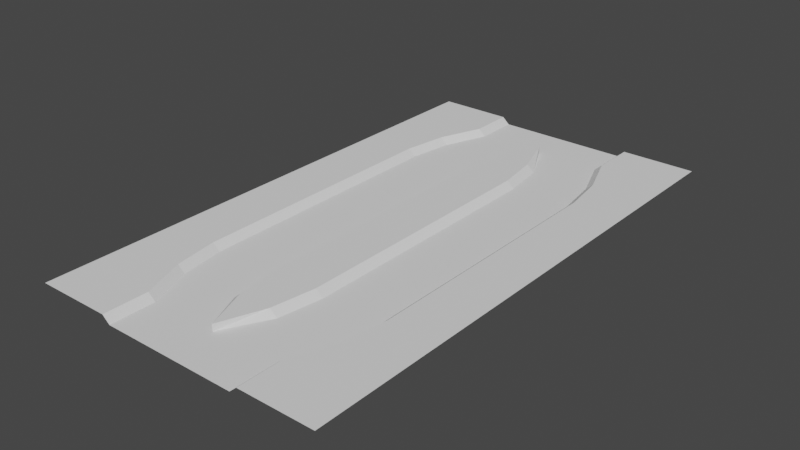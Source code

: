 # Source: level003.blend  (saved by Blender 3.2.14; exported with 4.5.12 LTS)
import bpy
from mathutils import Matrix  # noqa: F401  (used for matrix-valued properties, if any)

bpy.ops.wm.read_factory_settings(use_empty=True)
scene = bpy.context.scene
scene.name = 'Scene'

# ---- collections
col_collection = bpy.data.collections.new('Collection'); scene.collection.children.link(col_collection)

# ---- world
world_world = bpy.data.worlds.new('World'); scene.world = world_world
world_world.use_nodes = True; world_world.node_tree.nodes.clear()
_N = world_world.node_tree.nodes; _L = world_world.node_tree.links
n0 = _N.new('ShaderNodeOutputWorld'); n0.name = 'World Output'; n0.location = (300, 300)
n1 = _N.new('ShaderNodeBackground'); n1.name = 'Background'; n1.location = (10, 300)
n1.inputs[0].default_value = (0.05088, 0.05088, 0.05088, 1.0)
_L.new(n1.outputs[0], n0.inputs[0])
n0.is_active_output = True
world_world.color = (0.05088, 0.05088, 0.05088)
world_world.use_sun_shadow = False
world_world.sun_shadow_jitter_overblur = 0.0

# ---- meshes
me_plane = bpy.data.meshes.new('Plane')
me_plane.from_pydata([(-45.0, 0.0, 2.0), (45.0, 0.0, 2.0), (-45.0, 160.0, 2.0), (45.0, 160.0, 2.0), (-22.5, 0.0, 2.0), (22.5, 0.0, 2.0), (22.5, 160.0, 2.0), (-22.5, 160.0, 2.0), (-20.25, 0.0, 0.0), (-20.25, 160.0, 0.0), (20.25, 0.0, 0.0), (20.25, 160.0, 0.0), (-22.5, 13.33, 2.0), (-27.56, 26.67, 2.0), (-29.56, 40.0, 2.0), (-29.56, 53.33, 2.0), (-29.56, 66.67, 2.0), (-29.56, 80.0, 2.0), (-29.56, 93.33, 2.0), (-29.56, 106.7, 2.0), (-29.56, 120.0, 2.0), (-27.56, 133.3, 2.0), (-22.5, 146.7, 2.0), (-7.31, 26.67, 0.0), (-9.31, 40.0, 0.0), (-9.31, 53.33, 0.0), (-9.31, 66.67, 0.0), (-9.31, 80.0, 0.0), (-9.31, 93.33, 0.0), (-9.31, 106.7, 0.0), (-9.31, 120.0, 0.0), (-7.31, 133.3, 0.0), (22.5, 13.33, 2.0), (27.57, 26.67, 2.0), (29.57, 40.0, 2.0), (29.57, 53.33, 2.0), (29.57, 66.67, 2.0), (29.57, 80.0, 2.0), (29.57, 93.33, 2.0), (29.57, 106.7, 2.0), (29.57, 120.0, 2.0), (27.57, 133.3, 2.0), (22.5, 146.7, 2.0), (-20.25, 13.33, 0.0), (-25.31, 26.67, 0.0), (-27.31, 40.0, 0.0), (-27.31, 53.33, 0.0), (-27.31, 66.67, 0.0), (-27.31, 80.0, 0.0), (-27.31, 93.33, 0.0), (-27.31, 106.7, 0.0), (-27.31, 120.0, 0.0), (-25.31, 133.3, 0.0), (-20.25, 146.7, 0.0), (20.25, 13.33, 0.0), (25.32, 26.67, 0.0), (27.32, 40.0, 0.0), (27.32, 53.33, 0.0), (27.32, 66.67, 0.0), (27.32, 80.0, 0.0), (27.32, 93.33, 0.0), (27.32, 106.7, 0.0), (27.32, 120.0, 0.0), (25.32, 133.3, 0.0), (20.25, 146.7, 0.0), (0.002809, 13.33, 0.0), (7.315, 26.67, 0.0), (9.315, 40.0, 0.0), (9.315, 53.33, 0.0), (9.315, 66.67, 0.0), (9.315, 80.0, 0.0), (9.315, 93.33, 0.0), (9.315, 106.7, 0.0), (9.315, 120.0, 0.0), (7.315, 133.3, 0.0), (0.4069, 146.7, 0.0), (-5.06, 26.67, 2.0), (-7.06, 40.0, 2.0), (-7.06, 53.33, 2.0), (-7.06, 66.67, 2.0), (-7.06, 80.0, 2.0), (-7.06, 93.33, 2.0), (-7.06, 106.7, 2.0), (-7.06, 120.0, 2.0), (-5.06, 133.3, 2.0), (5.065, 26.67, 2.0), (7.065, 40.0, 2.0), (7.065, 53.33, 2.0), (7.065, 66.67, 2.0), (7.065, 80.0, 2.0), (7.065, 93.33, 2.0), (7.065, 106.7, 2.0), (7.065, 120.0, 2.0), (5.065, 133.3, 2.0), (0.4069, 146.7, 2.0), (0.002809, 13.33, 2.0)], [], [(64, 42, 6, 11), (22, 53, 9, 7), (4, 8, 43, 12), (12, 43, 44, 13), (13, 44, 45, 14), (14, 45, 46, 15), (15, 46, 47, 16), (16, 47, 48, 17), (17, 48, 49, 18), (18, 49, 50, 19), (19, 50, 51, 20), (20, 51, 52, 21), (21, 52, 53, 22), (10, 5, 32, 54), (54, 32, 33, 55), (55, 33, 34, 56), (56, 34, 35, 57), (57, 35, 36, 58), (58, 36, 37, 59), (59, 37, 38, 60), (60, 38, 39, 61), (61, 39, 40, 62), (62, 40, 41, 63), (63, 41, 42, 64), (0, 4, 12, 13, 14, 15, 16, 17, 18, 19, 20, 21, 22, 7, 2), (5, 1, 3, 6, 42, 41, 40, 39, 38, 37, 36, 35, 34, 33, 32), (65, 66, 85, 95), (73, 74, 93, 92), (30, 29, 82, 83), (66, 67, 86, 85), (74, 75, 94, 93), (29, 28, 81, 82), (67, 68, 87, 86), (23, 65, 95, 76), (28, 27, 80, 81), (68, 69, 88, 87), (90, 91, 92, 93, 94, 84, 83, 82, 81, 80, 79, 78, 77, 76, 95, 85, 86, 87, 88, 89), (31, 30, 83, 84), (72, 73, 92, 91), (24, 23, 76, 77), (71, 72, 91, 90), (25, 24, 77, 78), (75, 31, 84, 94), (70, 71, 90, 89), (26, 25, 78, 79), (69, 70, 89, 88), (27, 26, 79, 80)])
_uv = me_plane.uv_layers.new(name='UVMap')
_uv.uv.foreach_set('vector', [0.625, 0.9167, 0.75, 0.9167, 0.75, 1.0, 0.625, 1.0, 0.25, 0.9167, 0.375, 0.9167, 0.375, 1.0, 0.25, 1.0, 0.25, 0.0, 0.375, 0.0, 0.375, 0.08333, 0.25, 0.08333, 0.25, 0.08333, 0.375, 0.08333, 0.375, 0.1667, 0.25, 0.1667, 0.25, 0.1667, 0.375, 0.1667, 0.375, 0.25, 0.25, 0.25, 0.25, 0.25, 0.375, 0.25, 0.375, 0.3333, 0.25, 0.3333, 0.25, 0.3333, 0.375, 0.3333, 0.375, 0.4167, 0.25, 0.4167, 0.25, 0.4167, 0.375, 0.4167, 0.375, 0.5, 0.25, 0.5, 0.25, 0.5, 0.375, 0.5, 0.375, 0.5833, 0.25, 0.5833, 0.25, 0.5833, 0.375, 0.5833, 0.375, 0.6667, 0.25, 0.6667, 0.25, 0.6667, 0.375, 0.6667, 0.375, 0.75, 0.25, 0.75, 0.25, 0.75, 0.375, 0.75, 0.375, 0.8333, 0.25, 0.8333, 0.25, 0.8333, 0.375, 0.8333, 0.375, 0.9167, 0.25, 0.9167, 0.625, 0.0, 0.75, 0.0, 0.75, 0.08333, 0.625, 0.08333, 0.625, 0.08333, 0.75, 0.08333, 0.75, 0.1667, 0.625, 0.1667, 0.625, 0.1667, 0.75, 0.1667, 0.75, 0.25, 0.625, 0.25, 0.625, 0.25, 0.75, 0.25, 0.75, 0.3333, 0.625, 0.3333, 0.625, 0.3333, 0.75, 0.3333, 0.75, 0.4167, 0.625, 0.4167, 0.625, 0.4167, 0.75, 0.4167, 0.75, 0.5, 0.625, 0.5, 0.625, 0.5, 0.75, 0.5, 0.75, 0.5833, 0.625, 0.5833, 0.625, 0.5833, 0.75, 0.5833, 0.75, 0.6667, 0.625, 0.6667, 0.625, 0.6667, 0.75, 0.6667, 0.75, 0.75, 0.625, 0.75, 0.625, 0.75, 0.75, 0.75, 0.75, 0.8333, 0.625, 0.8333, 0.625, 0.8333, 0.75, 0.8333, 0.75, 0.9167, 0.625, 0.9167, 0.0, 0.0, 0.25, 0.0, 0.25, 0.08333, 0.25, 0.1667, 0.25, 0.25, 0.25, 0.3333, 0.25, 0.4167, 0.25, 0.5, 0.25, 0.5833, 0.25, 0.6667, 0.25, 0.75, 0.25, 0.8333, 0.25, 0.9167, 0.25, 1.0, 0.0, 1.0, 0.75, 0.0, 1.0, 0.0, 1.0, 1.0, 0.75, 1.0, 0.75, 0.9167, 0.75, 0.8333, 0.75, 0.75, 0.75, 0.6667, 0.75, 0.5833, 0.75, 0.5, 0.75, 0.4167, 0.75, 0.3333, 0.75, 0.25, 0.75, 0.1667, 0.75, 0.08333, 0.5313, 0.08333, 0.5625, 0.1667, 0.5625, 0.1667, 0.5313, 0.08333, 0.5625, 0.75, 0.5625, 0.8333, 0.5625, 0.8333, 0.5625, 0.75, 0.5, 0.75, 0.5, 0.6667, 0.5, 0.6667, 0.5, 0.75, 0.5625, 0.1667, 0.5625, 0.25, 0.5625, 0.25, 0.5625, 0.1667, 0.5625, 0.8333, 0.5313, 0.9167, 0.5313, 0.9167, 0.5625, 0.8333, 0.5, 0.6667, 0.5, 0.5833, 0.5, 0.5833, 0.5, 0.6667, 0.5625, 0.25, 0.5625, 0.3333, 0.5625, 0.3333, 0.5625, 0.25, 0.5, 0.1667, 0.5313, 0.08333, 0.5313, 0.08333, 0.5, 0.1667, 0.5, 0.5833, 0.5, 0.5, 0.5, 0.5, 0.5, 0.5833, 0.5625, 0.3333, 0.5625, 0.4167, 0.5625, 0.4167, 0.5625, 0.3333, 0.5625, 0.5833, 0.5625, 0.6667, 0.5625, 0.75, 0.5625, 0.8333, 0.5313, 0.9167, 0.5, 0.8333, 0.5, 0.75, 0.5, 0.6667, 0.5, 0.5833, 0.5, 0.5, 0.5, 0.4167, 0.5, 0.3333, 0.5, 0.25, 0.5, 0.1667, 0.5313, 0.08333, 0.5625, 0.1667, 0.5625, 0.25, 0.5625, 0.3333, 0.5625, 0.4167, 0.5625, 0.5, 0.5, 0.8333, 0.5, 0.75, 0.5, 0.75, 0.5, 0.8333, 0.5625, 0.6667, 0.5625, 0.75, 0.5625, 0.75, 0.5625, 0.6667, 0.5, 0.25, 0.5, 0.1667, 0.5, 0.1667, 0.5, 0.25, 0.5625, 0.5833, 0.5625, 0.6667, 0.5625, 0.6667, 0.5625, 0.5833, 0.5, 0.3333, 0.5, 0.25, 0.5, 0.25, 0.5, 0.3333, 0.5313, 0.9167, 0.5, 0.8333, 0.5, 0.8333, 0.5313, 0.9167, 0.5625, 0.5, 0.5625, 0.5833, 0.5625, 0.5833, 0.5625, 0.5, 0.5, 0.4167, 0.5, 0.3333, 0.5, 0.3333, 0.5, 0.4167, 0.5625, 0.4167, 0.5625, 0.5, 0.5625, 0.5, 0.5625, 0.4167, 0.5, 0.5, 0.5, 0.4167, 0.5, 0.4167, 0.5, 0.5])
me_plane.update()
me_plane_001 = bpy.data.meshes.new('Plane.001')
me_plane_001.from_pydata([(0.002809, 0.0, 0.0), (0.002809, 160.0, 0.0), (-20.25, 0.0, 0.0), (-20.25, 160.0, 0.0), (20.25, 0.0, 0.0), (20.25, 160.0, 0.0), (-7.31, 26.67, 0.0), (-9.31, 40.0, 0.0), (-9.31, 53.33, 0.0), (-9.31, 66.67, 0.0), (-9.31, 80.0, 0.0), (-9.31, 93.33, 0.0), (-9.31, 106.7, 0.0), (-9.31, 120.0, 0.0), (-7.31, 133.3, 0.0), (-20.25, 13.33, 0.0), (-25.31, 26.67, 0.0), (-27.31, 40.0, 0.0), (-27.31, 53.33, 0.0), (-27.31, 66.67, 0.0), (-27.31, 80.0, 0.0), (-27.31, 93.33, 0.0), (-27.31, 106.7, 0.0), (-27.31, 120.0, 0.0), (-25.31, 133.3, 0.0), (-20.25, 146.7, 0.0), (20.25, 13.33, 0.0), (25.32, 26.67, 0.0), (27.32, 40.0, 0.0), (27.32, 53.33, 0.0), (27.32, 66.67, 0.0), (27.32, 80.0, 0.0), (27.32, 93.33, 0.0), (27.32, 106.7, 0.0), (27.32, 120.0, 0.0), (25.32, 133.3, 0.0), (20.25, 146.7, 0.0), (0.002809, 13.33, 0.0), (7.315, 26.67, 0.0), (9.315, 40.0, 0.0), (9.315, 53.33, 0.0), (9.315, 66.67, 0.0), (9.315, 80.0, 0.0), (9.315, 93.33, 0.0), (9.315, 106.7, 0.0), (9.315, 120.0, 0.0), (7.315, 133.3, 0.0), (0.4069, 146.7, 0.0)], [], [(25, 47, 1, 3), (47, 36, 5, 1), (37, 26, 27, 38), (38, 27, 28, 39), (39, 28, 29, 40), (40, 29, 30, 41), (41, 30, 31, 42), (42, 31, 32, 43), (43, 32, 33, 44), (44, 33, 34, 45), (45, 34, 35, 46), (46, 35, 36, 47), (2, 0, 37, 15), (15, 37, 6, 16), (16, 6, 7, 17), (17, 7, 8, 18), (18, 8, 9, 19), (19, 9, 10, 20), (20, 10, 11, 21), (21, 11, 12, 22), (22, 12, 13, 23), (23, 13, 14, 24), (24, 14, 47, 25), (0, 4, 26, 37)])
_uv = me_plane_001.uv_layers.new(name='UVMap')
_uv.uv.foreach_set('vector', [0.375, 0.9167, 0.5313, 0.9167, 0.5, 1.0, 0.375, 1.0, 0.5313, 0.9167, 0.625, 0.9167, 0.625, 1.0, 0.5, 1.0, 0.5313, 0.08333, 0.625, 0.08333, 0.625, 0.1667, 0.5625, 0.1667, 0.5625, 0.1667, 0.625, 0.1667, 0.625, 0.25, 0.5625, 0.25, 0.5625, 0.25, 0.625, 0.25, 0.625, 0.3333, 0.5625, 0.3333, 0.5625, 0.3333, 0.625, 0.3333, 0.625, 0.4167, 0.5625, 0.4167, 0.5625, 0.4167, 0.625, 0.4167, 0.625, 0.5, 0.5625, 0.5, 0.5625, 0.5, 0.625, 0.5, 0.625, 0.5833, 0.5625, 0.5833, 0.5625, 0.5833, 0.625, 0.5833, 0.625, 0.6667, 0.5625, 0.6667, 0.5625, 0.6667, 0.625, 0.6667, 0.625, 0.75, 0.5625, 0.75, 0.5625, 0.75, 0.625, 0.75, 0.625, 0.8333, 0.5625, 0.8333, 0.5625, 0.8333, 0.625, 0.8333, 0.625, 0.9167, 0.5313, 0.9167, 0.375, 0.0, 0.5, 0.0, 0.5313, 0.08333, 0.375, 0.08333, 0.375, 0.08333, 0.5313, 0.08333, 0.5, 0.1667, 0.375, 0.1667, 0.375, 0.1667, 0.5, 0.1667, 0.5, 0.25, 0.375, 0.25, 0.375, 0.25, 0.5, 0.25, 0.5, 0.3333, 0.375, 0.3333, 0.375, 0.3333, 0.5, 0.3333, 0.5, 0.4167, 0.375, 0.4167, 0.375, 0.4167, 0.5, 0.4167, 0.5, 0.5, 0.375, 0.5, 0.375, 0.5, 0.5, 0.5, 0.5, 0.5833, 0.375, 0.5833, 0.375, 0.5833, 0.5, 0.5833, 0.5, 0.6667, 0.375, 0.6667, 0.375, 0.6667, 0.5, 0.6667, 0.5, 0.75, 0.375, 0.75, 0.375, 0.75, 0.5, 0.75, 0.5, 0.8333, 0.375, 0.8333, 0.375, 0.8333, 0.5, 0.8333, 0.5313, 0.9167, 0.375, 0.9167, 0.5, 0.0, 0.625, 0.0, 0.625, 0.08333, 0.5313, 0.08333])
me_plane_001.update()

# ---- objects
ob_ground = bpy.data.objects.new('Ground', me_plane)
ob_road = bpy.data.objects.new('Road', me_plane_001)

# ---- transforms, parenting, visibility, modifiers, constraints
ob_ground.location = (0.0, 0.0, 0.0)
ob_road.location = (0.0, 0.0, 0.0)

# ---- collection membership
col_collection.objects.link(ob_ground)
col_collection.objects.link(ob_road)

# ---- scene / render settings (as saved in the file)
scene.frame_start = 1; scene.frame_end = 250; scene.frame_set(1)
scene.render.engine = 'BLENDER_EEVEE_NEXT'
scene.cycles.sampling_pattern = 'TABULATED_SOBOL'
scene.cycles.use_light_tree = False
scene.view_settings.view_transform = 'Filmic'
bpy.context.view_layer.update()

# ---- added for rendering (the .blend has no active camera and no usable light): camera, sun
cam_auto = bpy.data.cameras.new('AutoCamera')
cam_auto.lens = 50.0
cam_auto.sensor_width = 36.0
cam_auto.clip_end = 2981.01
ob_auto_camera = bpy.data.objects.new('AutoCamera', cam_auto)
scene.collection.objects.link(ob_auto_camera)
ob_auto_camera.location = (169.859, -123.831, 136.887)
ob_auto_camera.rotation_euler = (1.09748, -7.21219e-08, 0.694738)
scene.camera = ob_auto_camera
light_auto_sun = bpy.data.lights.new('AutoSun', 'SUN')
light_auto_sun.energy = 3.0
light_auto_sun.angle = 0.0523599
ob_auto_sun = bpy.data.objects.new('AutoSun', light_auto_sun)
scene.collection.objects.link(ob_auto_sun)
ob_auto_sun.rotation_euler = (0.872665, 0.174533, 0.523599)
bpy.context.view_layer.update()
